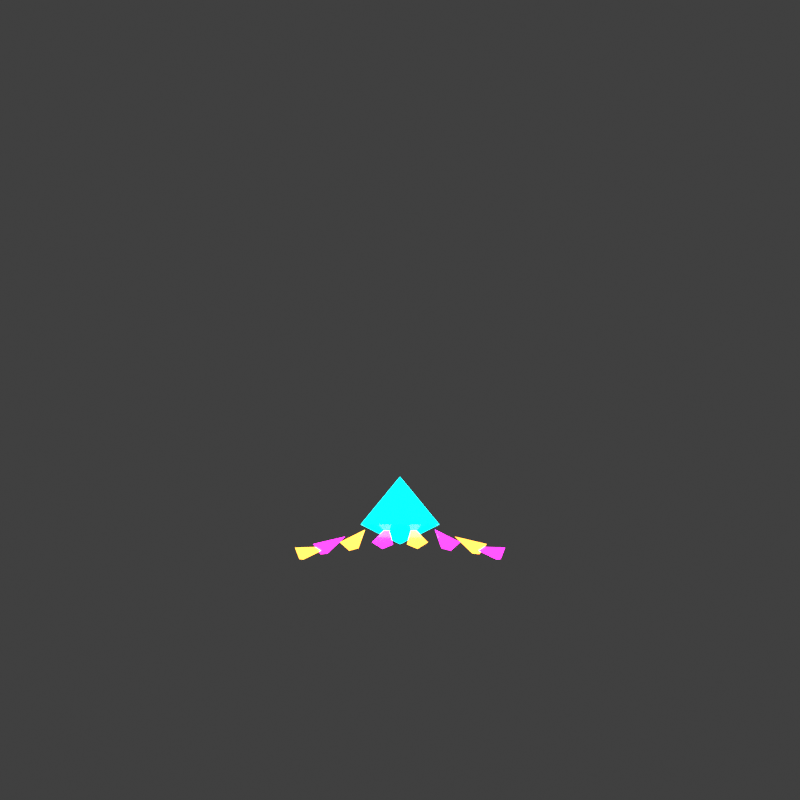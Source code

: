 # Source: fractal_bloom.blend  (saved by Blender 4.0.36; exported with 4.5.12 LTS)
import bpy
from mathutils import Matrix  # noqa: F401  (used for matrix-valued properties, if any)

bpy.ops.wm.read_factory_settings(use_empty=True)
scene = bpy.context.scene
scene.name = 'Scene'

# ---- collections
col_collection = bpy.data.collections.new('Collection'); scene.collection.children.link(col_collection)

# ---- materials (node trees are filled in below, after node groups)
mat_cyanneontube_readabilityboost_032 = bpy.data.materials.new('CyanNeonTube_ReadabilityBoost.032')
mat_cyanneontube_readabilityboost_032.use_transparent_shadow = False
mat_orangeneontube_readabilityboost_032 = bpy.data.materials.new('OrangeNeonTube_ReadabilityBoost.032')
mat_orangeneontube_readabilityboost_032.use_transparent_shadow = False
mat_magentaneontube_readabilityboost_032 = bpy.data.materials.new('MagentaNeonTube_ReadabilityBoost.032')
mat_magentaneontube_readabilityboost_032.use_transparent_shadow = False

# ---- material node trees
mat_cyanneontube_readabilityboost_032.use_nodes = True; mat_cyanneontube_readabilityboost_032.node_tree.nodes.clear()
_N = mat_cyanneontube_readabilityboost_032.node_tree.nodes; _L = mat_cyanneontube_readabilityboost_032.node_tree.links
n0 = _N.new('ShaderNodeBsdfPrincipled'); n0.name = 'Principled BSDF'; n0.location = (10, 300)
n0.inputs[0].default_value = (0.0, 0.92, 1.0, 1.0)
n0.inputs[2].default_value = 0.16
n0.inputs[3].default_value = 1.45
n0.inputs[27].default_value = (0.0, 0.92, 1.0, 1.0)
n0.inputs[28].default_value = 4.4
n1 = _N.new('ShaderNodeOutputMaterial'); n1.name = 'Material Output'; n1.location = (300, 300)
_L.new(n0.outputs[0], n1.inputs[0])
n1.is_active_output = True
mat_orangeneontube_readabilityboost_032.use_nodes = True; mat_orangeneontube_readabilityboost_032.node_tree.nodes.clear()
_N = mat_orangeneontube_readabilityboost_032.node_tree.nodes; _L = mat_orangeneontube_readabilityboost_032.node_tree.links
n0 = _N.new('ShaderNodeBsdfPrincipled'); n0.name = 'Principled BSDF'; n0.location = (10, 300)
n0.inputs[0].default_value = (1.0, 0.38, 0.04, 1.0)
n0.inputs[2].default_value = 0.16
n0.inputs[3].default_value = 1.45
n0.inputs[27].default_value = (1.0, 0.38, 0.04, 1.0)
n0.inputs[28].default_value = 4.15
n1 = _N.new('ShaderNodeOutputMaterial'); n1.name = 'Material Output'; n1.location = (300, 300)
_L.new(n0.outputs[0], n1.inputs[0])
n1.is_active_output = True
mat_magentaneontube_readabilityboost_032.use_nodes = True; mat_magentaneontube_readabilityboost_032.node_tree.nodes.clear()
_N = mat_magentaneontube_readabilityboost_032.node_tree.nodes; _L = mat_magentaneontube_readabilityboost_032.node_tree.links
n0 = _N.new('ShaderNodeBsdfPrincipled'); n0.name = 'Principled BSDF'; n0.location = (10, 300)
n0.inputs[0].default_value = (1.0, 0.02, 0.82, 1.0)
n0.inputs[2].default_value = 0.16
n0.inputs[3].default_value = 1.45
n0.inputs[27].default_value = (1.0, 0.02, 0.82, 1.0)
n0.inputs[28].default_value = 4.4
n1 = _N.new('ShaderNodeOutputMaterial'); n1.name = 'Material Output'; n1.location = (300, 300)
_L.new(n0.outputs[0], n1.inputs[0])
n1.is_active_output = True

# ---- world
world_world = bpy.data.worlds.new('World'); scene.world = world_world
world_world.use_nodes = True; world_world.node_tree.nodes.clear()
_N = world_world.node_tree.nodes; _L = world_world.node_tree.links
n0 = _N.new('ShaderNodeOutputWorld'); n0.name = 'World Output'; n0.location = (300, 300)
n1 = _N.new('ShaderNodeBackground'); n1.name = 'Background'; n1.location = (10, 300)
n1.inputs[0].default_value = (0.05088, 0.05088, 0.05088, 1.0)
_L.new(n1.outputs[0], n0.inputs[0])
n0.is_active_output = True
world_world.color = (0.05088, 0.05088, 0.05088)
world_world.use_sun_shadow = False
world_world.sun_shadow_jitter_overblur = 0.0

# ---- cameras
cam_camera_033 = bpy.data.cameras.new('Camera.033')

# ---- lights
light_area_032 = bpy.data.lights.new('Area.032', 'AREA')
light_area_032.transmission_factor = 0.0
light_area_032.energy = 180.0
light_area_032.shadow_maximum_resolution = 0.006
light_area_032.use_absolute_resolution = True
light_area_032.size = 5.0
light_area_032.size_y = 1.0

# ---- meshes
me_fractalbloomseedtrianglemesh = bpy.data.meshes.new('FractalBloomSeedTriangleMesh')
me_fractalbloomseedtrianglemesh.from_pydata([(0.0, 0.375, 0.0), (-0.3, -0.195, 0.195), (0.3, -0.195, 0.195), (0.0, -0.195, -0.285)], [], [(0, 1, 2), (0, 2, 3), (0, 3, 1), (1, 3, 2)])
me_fractalbloomseedtrianglemesh.materials.append(mat_cyanneontube_readabilityboost_032)
me_fractalbloomseedtrianglemesh.update()
me_fractalbloomchildshard0mesh = bpy.data.meshes.new('FractalBloomChildShard0Mesh')
me_fractalbloomchildshard0mesh.from_pydata([(0.0, 0.15, 0.0), (-0.12, -0.078, 0.078), (0.12, -0.078, 0.078), (0.0, -0.078, -0.114)], [], [(0, 1, 2), (0, 2, 3), (0, 3, 1), (1, 3, 2)])
me_fractalbloomchildshard0mesh.materials.append(mat_orangeneontube_readabilityboost_032)
me_fractalbloomchildshard0mesh.update()
me_fractalbloomchildshard1mesh = bpy.data.meshes.new('FractalBloomChildShard1Mesh')
me_fractalbloomchildshard1mesh.from_pydata([(0.0, 0.15, 0.0), (-0.12, -0.078, 0.078), (0.12, -0.078, 0.078), (0.0, -0.078, -0.114)], [], [(0, 1, 2), (0, 2, 3), (0, 3, 1), (1, 3, 2)])
me_fractalbloomchildshard1mesh.materials.append(mat_magentaneontube_readabilityboost_032)
me_fractalbloomchildshard1mesh.update()
me_fractalbloomchildshard2mesh = bpy.data.meshes.new('FractalBloomChildShard2Mesh')
me_fractalbloomchildshard2mesh.from_pydata([(0.0, 0.15, 0.0), (-0.12, -0.078, 0.078), (0.12, -0.078, 0.078), (0.0, -0.078, -0.114)], [], [(0, 1, 2), (0, 2, 3), (0, 3, 1), (1, 3, 2)])
me_fractalbloomchildshard2mesh.materials.append(mat_orangeneontube_readabilityboost_032)
me_fractalbloomchildshard2mesh.update()
me_fractalbloomchildshard3mesh = bpy.data.meshes.new('FractalBloomChildShard3Mesh')
me_fractalbloomchildshard3mesh.from_pydata([(0.0, 0.15, 0.0), (-0.12, -0.078, 0.078), (0.12, -0.078, 0.078), (0.0, -0.078, -0.114)], [], [(0, 1, 2), (0, 2, 3), (0, 3, 1), (1, 3, 2)])
me_fractalbloomchildshard3mesh.materials.append(mat_magentaneontube_readabilityboost_032)
me_fractalbloomchildshard3mesh.update()
me_fractalbloomchildshard4mesh = bpy.data.meshes.new('FractalBloomChildShard4Mesh')
me_fractalbloomchildshard4mesh.from_pydata([(0.0, 0.15, 0.0), (-0.12, -0.078, 0.078), (0.12, -0.078, 0.078), (0.0, -0.078, -0.114)], [], [(0, 1, 2), (0, 2, 3), (0, 3, 1), (1, 3, 2)])
me_fractalbloomchildshard4mesh.materials.append(mat_orangeneontube_readabilityboost_032)
me_fractalbloomchildshard4mesh.update()
me_fractalbloomchildshard5mesh = bpy.data.meshes.new('FractalBloomChildShard5Mesh')
me_fractalbloomchildshard5mesh.from_pydata([(0.0, 0.15, 0.0), (-0.12, -0.078, 0.078), (0.12, -0.078, 0.078), (0.0, -0.078, -0.114)], [], [(0, 1, 2), (0, 2, 3), (0, 3, 1), (1, 3, 2)])
me_fractalbloomchildshard5mesh.materials.append(mat_magentaneontube_readabilityboost_032)
me_fractalbloomchildshard5mesh.update()
me_fractalbloomchildshard6mesh = bpy.data.meshes.new('FractalBloomChildShard6Mesh')
me_fractalbloomchildshard6mesh.from_pydata([(0.0, 0.15, 0.0), (-0.12, -0.078, 0.078), (0.12, -0.078, 0.078), (0.0, -0.078, -0.114)], [], [(0, 1, 2), (0, 2, 3), (0, 3, 1), (1, 3, 2)])
me_fractalbloomchildshard6mesh.materials.append(mat_orangeneontube_readabilityboost_032)
me_fractalbloomchildshard6mesh.update()
me_fractalbloomchildshard7mesh = bpy.data.meshes.new('FractalBloomChildShard7Mesh')
me_fractalbloomchildshard7mesh.from_pydata([(0.0, 0.15, 0.0), (-0.12, -0.078, 0.078), (0.12, -0.078, 0.078), (0.0, -0.078, -0.114)], [], [(0, 1, 2), (0, 2, 3), (0, 3, 1), (1, 3, 2)])
me_fractalbloomchildshard7mesh.materials.append(mat_magentaneontube_readabilityboost_032)
me_fractalbloomchildshard7mesh.update()

# ---- objects
ob_fractalbloomseedtriangle = bpy.data.objects.new('FractalBloomSeedTriangle', me_fractalbloomseedtrianglemesh)
ob_fractalbloomchildshard0 = bpy.data.objects.new('FractalBloomChildShard0', me_fractalbloomchildshard0mesh)
ob_fractalbloomchildshard1 = bpy.data.objects.new('FractalBloomChildShard1', me_fractalbloomchildshard1mesh)
ob_fractalbloomchildshard2 = bpy.data.objects.new('FractalBloomChildShard2', me_fractalbloomchildshard2mesh)
ob_fractalbloomchildshard3 = bpy.data.objects.new('FractalBloomChildShard3', me_fractalbloomchildshard3mesh)
ob_fractalbloomchildshard4 = bpy.data.objects.new('FractalBloomChildShard4', me_fractalbloomchildshard4mesh)
ob_fractalbloomchildshard5 = bpy.data.objects.new('FractalBloomChildShard5', me_fractalbloomchildshard5mesh)
ob_fractalbloomchildshard6 = bpy.data.objects.new('FractalBloomChildShard6', me_fractalbloomchildshard6mesh)
ob_fractalbloomchildshard7 = bpy.data.objects.new('FractalBloomChildShard7', me_fractalbloomchildshard7mesh)
ob_softtoparealight = bpy.data.objects.new('SoftTopAreaLight', light_area_032)
ob_camera = bpy.data.objects.new('Camera', cam_camera_033)
ob_assetroot_fractal_bloom = bpy.data.objects.new('AssetRoot_fractal_bloom', None)

# ---- transforms, parenting, visibility, modifiers, constraints
ob_fractalbloomseedtriangle.parent = ob_assetroot_fractal_bloom
ob_fractalbloomseedtriangle.location = (0.0, 0.212, 0.0212)
ob_fractalbloomseedtriangle.scale = (0.8692, 1.166, 0.3392)
ob_fractalbloomchildshard0.parent = ob_assetroot_fractal_bloom
ob_fractalbloomchildshard0.location = (-0.5857, -0.246, 0.0318)
ob_fractalbloomchildshard0.rotation_euler = (0.0, 0.0, -1.1)
ob_fractalbloomchildshard0.scale = (0.583, 0.954, 0.2332)
ob_fractalbloomchildshard1.parent = ob_assetroot_fractal_bloom
ob_fractalbloomchildshard1.location = (-0.4649, -0.1762, 0.0318)
ob_fractalbloomchildshard1.rotation_euler = (0.0, 0.0, -0.7857)
ob_fractalbloomchildshard1.scale = (0.583, 0.954, 0.2332)
ob_fractalbloomchildshard2.parent = ob_assetroot_fractal_bloom
ob_fractalbloomchildshard2.location = (-0.2985, -0.1255, 0.0318)
ob_fractalbloomchildshard2.rotation_euler = (0.0, 0.0, -0.4714)
ob_fractalbloomchildshard2.scale = (0.583, 0.954, 0.2332)
ob_fractalbloomchildshard3.parent = ob_assetroot_fractal_bloom
ob_fractalbloomchildshard3.location = (-0.1028, -0.0988, 0.0318)
ob_fractalbloomchildshard3.rotation_euler = (0.0, 0.0, -0.1571)
ob_fractalbloomchildshard3.scale = (0.583, 0.954, 0.2332)
ob_fractalbloomchildshard4.parent = ob_assetroot_fractal_bloom
ob_fractalbloomchildshard4.location = (0.1028, -0.0988, 0.0318)
ob_fractalbloomchildshard4.rotation_euler = (0.0, 0.0, 0.1571)
ob_fractalbloomchildshard4.scale = (0.583, 0.954, 0.2332)
ob_fractalbloomchildshard5.parent = ob_assetroot_fractal_bloom
ob_fractalbloomchildshard5.location = (0.2985, -0.1255, 0.0318)
ob_fractalbloomchildshard5.rotation_euler = (0.0, 0.0, 0.4714)
ob_fractalbloomchildshard5.scale = (0.583, 0.954, 0.2332)
ob_fractalbloomchildshard6.parent = ob_assetroot_fractal_bloom
ob_fractalbloomchildshard6.location = (0.4649, -0.1762, 0.0318)
ob_fractalbloomchildshard6.rotation_euler = (0.0, 0.0, 0.7857)
ob_fractalbloomchildshard6.scale = (0.583, 0.954, 0.2332)
ob_fractalbloomchildshard7.parent = ob_assetroot_fractal_bloom
ob_fractalbloomchildshard7.location = (0.5857, -0.246, 0.0318)
ob_fractalbloomchildshard7.rotation_euler = (0.0, 0.0, 1.1)
ob_fractalbloomchildshard7.scale = (0.583, 0.954, 0.2332)
ob_softtoparealight.parent = ob_assetroot_fractal_bloom
ob_softtoparealight.location = (0.0, -4.0, 5.0)
ob_camera.parent = ob_assetroot_fractal_bloom
ob_camera.location = (0.0, -6.0, 4.5)
ob_camera.rotation_euler = (1.047, 0.0, 0.0)
ob_assetroot_fractal_bloom.location = (0.0, 0.0, 0.0)

# ---- collection membership
col_collection.objects.link(ob_fractalbloomseedtriangle)
col_collection.objects.link(ob_fractalbloomchildshard0)
col_collection.objects.link(ob_fractalbloomchildshard1)
col_collection.objects.link(ob_fractalbloomchildshard2)
col_collection.objects.link(ob_fractalbloomchildshard3)
col_collection.objects.link(ob_fractalbloomchildshard4)
col_collection.objects.link(ob_fractalbloomchildshard5)
col_collection.objects.link(ob_fractalbloomchildshard6)
col_collection.objects.link(ob_fractalbloomchildshard7)
col_collection.objects.link(ob_softtoparealight)
col_collection.objects.link(ob_camera)
col_collection.objects.link(ob_assetroot_fractal_bloom)

# ---- scene / render settings (as saved in the file)
scene.camera = ob_camera
scene.frame_start = 1; scene.frame_end = 250; scene.frame_set(1)
scene.render.engine = 'BLENDER_EEVEE_NEXT'
scene.render.resolution_x = 512
scene.render.resolution_y = 512
scene.render.film_transparent = True
scene.cycles.sampling_pattern = 'TABULATED_SOBOL'
scene.view_settings.look = 'Medium High Contrast'
scene.view_settings.view_transform = 'Standard'
bpy.context.view_layer.update()
